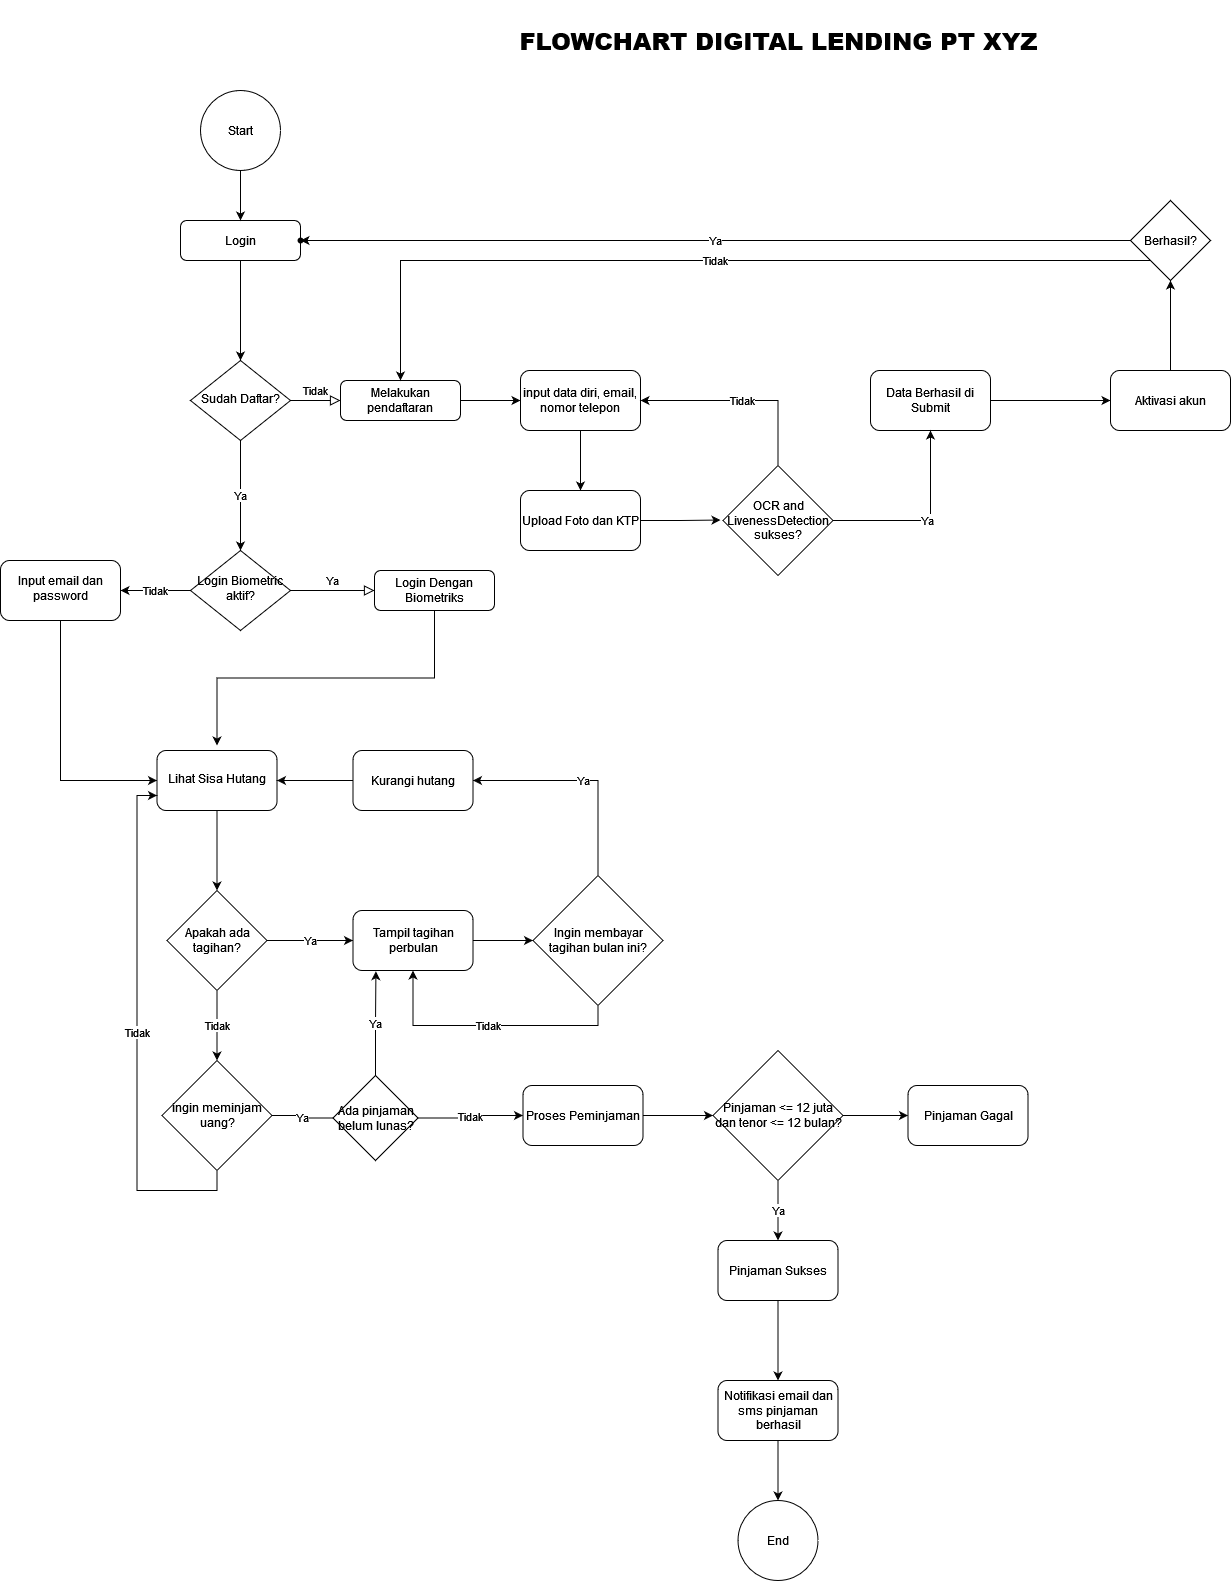

The diagram above was exported from draw.io. Its source (the exported page's mxGraphModel, read from the mxfile embedded in the PNG):
<mxGraphModel dx="2723" dy="2172" grid="1" gridSize="10" guides="1" tooltips="1" connect="1" arrows="1" fold="1" page="1" pageScale="1" pageWidth="827" pageHeight="1169" math="0" shadow="0">
  <root>
    <mxCell id="WIyWlLk6GJQsqaUBKTNV-0" />
    <mxCell id="WIyWlLk6GJQsqaUBKTNV-1" parent="WIyWlLk6GJQsqaUBKTNV-0" />
    <mxCell id="RgRpfeF5wvHuGxw3iGH3-169" style="edgeStyle=orthogonalEdgeStyle;rounded=0;orthogonalLoop=1;jettySize=auto;html=1;exitX=0.5;exitY=1;exitDx=0;exitDy=0;endArrow=classic;endFill=1;" edge="1" parent="WIyWlLk6GJQsqaUBKTNV-1" source="WIyWlLk6GJQsqaUBKTNV-3" target="WIyWlLk6GJQsqaUBKTNV-6">
      <mxGeometry relative="1" as="geometry" />
    </mxCell>
    <mxCell id="WIyWlLk6GJQsqaUBKTNV-3" value="Login" style="rounded=1;whiteSpace=wrap;html=1;fontSize=12;glass=0;strokeWidth=1;shadow=0;" parent="WIyWlLk6GJQsqaUBKTNV-1" vertex="1">
      <mxGeometry x="-600" y="-730" width="120" height="40" as="geometry" />
    </mxCell>
    <mxCell id="WIyWlLk6GJQsqaUBKTNV-5" value="Tidak" style="edgeStyle=orthogonalEdgeStyle;rounded=0;html=1;jettySize=auto;orthogonalLoop=1;fontSize=11;endArrow=block;endFill=0;endSize=8;strokeWidth=1;shadow=0;labelBackgroundColor=none;" parent="WIyWlLk6GJQsqaUBKTNV-1" source="WIyWlLk6GJQsqaUBKTNV-6" target="WIyWlLk6GJQsqaUBKTNV-7" edge="1">
      <mxGeometry y="10" relative="1" as="geometry">
        <mxPoint as="offset" />
      </mxGeometry>
    </mxCell>
    <mxCell id="RgRpfeF5wvHuGxw3iGH3-170" value="Ya" style="edgeStyle=orthogonalEdgeStyle;rounded=0;orthogonalLoop=1;jettySize=auto;html=1;exitX=0.5;exitY=1;exitDx=0;exitDy=0;entryX=0.5;entryY=0;entryDx=0;entryDy=0;endArrow=classic;endFill=1;" edge="1" parent="WIyWlLk6GJQsqaUBKTNV-1" source="WIyWlLk6GJQsqaUBKTNV-6" target="WIyWlLk6GJQsqaUBKTNV-10">
      <mxGeometry relative="1" as="geometry" />
    </mxCell>
    <mxCell id="WIyWlLk6GJQsqaUBKTNV-6" value="Sudah Daftar?" style="rhombus;whiteSpace=wrap;html=1;shadow=0;fontFamily=Helvetica;fontSize=12;align=center;strokeWidth=1;spacing=6;spacingTop=-4;" parent="WIyWlLk6GJQsqaUBKTNV-1" vertex="1">
      <mxGeometry x="-590" y="-590" width="100" height="80" as="geometry" />
    </mxCell>
    <mxCell id="RgRpfeF5wvHuGxw3iGH3-6" value="" style="edgeStyle=orthogonalEdgeStyle;rounded=0;orthogonalLoop=1;jettySize=auto;html=1;" edge="1" parent="WIyWlLk6GJQsqaUBKTNV-1" source="WIyWlLk6GJQsqaUBKTNV-7" target="RgRpfeF5wvHuGxw3iGH3-5">
      <mxGeometry relative="1" as="geometry" />
    </mxCell>
    <mxCell id="WIyWlLk6GJQsqaUBKTNV-7" value="Melakukan pendaftaran" style="rounded=1;whiteSpace=wrap;html=1;fontSize=12;glass=0;strokeWidth=1;shadow=0;" parent="WIyWlLk6GJQsqaUBKTNV-1" vertex="1">
      <mxGeometry x="-440" y="-570" width="120" height="40" as="geometry" />
    </mxCell>
    <mxCell id="WIyWlLk6GJQsqaUBKTNV-9" value="Ya" style="edgeStyle=orthogonalEdgeStyle;rounded=0;html=1;jettySize=auto;orthogonalLoop=1;fontSize=11;endArrow=block;endFill=0;endSize=8;strokeWidth=1;shadow=0;labelBackgroundColor=none;" parent="WIyWlLk6GJQsqaUBKTNV-1" source="WIyWlLk6GJQsqaUBKTNV-10" target="WIyWlLk6GJQsqaUBKTNV-12" edge="1">
      <mxGeometry y="10" relative="1" as="geometry">
        <mxPoint as="offset" />
      </mxGeometry>
    </mxCell>
    <mxCell id="RgRpfeF5wvHuGxw3iGH3-31" value="Tidak" style="edgeStyle=orthogonalEdgeStyle;rounded=0;orthogonalLoop=1;jettySize=auto;html=1;" edge="1" parent="WIyWlLk6GJQsqaUBKTNV-1" source="WIyWlLk6GJQsqaUBKTNV-10" target="RgRpfeF5wvHuGxw3iGH3-30">
      <mxGeometry relative="1" as="geometry" />
    </mxCell>
    <mxCell id="WIyWlLk6GJQsqaUBKTNV-10" value="Login Biometric aktif?" style="rhombus;whiteSpace=wrap;html=1;shadow=0;fontFamily=Helvetica;fontSize=12;align=center;strokeWidth=1;spacing=6;spacingTop=-4;" parent="WIyWlLk6GJQsqaUBKTNV-1" vertex="1">
      <mxGeometry x="-590" y="-400" width="100" height="80" as="geometry" />
    </mxCell>
    <mxCell id="RgRpfeF5wvHuGxw3iGH3-165" style="edgeStyle=orthogonalEdgeStyle;rounded=0;orthogonalLoop=1;jettySize=auto;html=1;exitX=0.5;exitY=1;exitDx=0;exitDy=0;entryX=0.352;entryY=0.437;entryDx=0;entryDy=0;entryPerimeter=0;endArrow=classic;endFill=1;" edge="1" parent="WIyWlLk6GJQsqaUBKTNV-1" source="WIyWlLk6GJQsqaUBKTNV-12">
      <mxGeometry relative="1" as="geometry">
        <mxPoint x="-563.5" y="-205" as="targetPoint" />
      </mxGeometry>
    </mxCell>
    <mxCell id="WIyWlLk6GJQsqaUBKTNV-12" value="Login Dengan Biometriks" style="rounded=1;whiteSpace=wrap;html=1;fontSize=12;glass=0;strokeWidth=1;shadow=0;" parent="WIyWlLk6GJQsqaUBKTNV-1" vertex="1">
      <mxGeometry x="-406" y="-380" width="120" height="40" as="geometry" />
    </mxCell>
    <mxCell id="RgRpfeF5wvHuGxw3iGH3-8" value="" style="edgeStyle=orthogonalEdgeStyle;rounded=0;orthogonalLoop=1;jettySize=auto;html=1;" edge="1" parent="WIyWlLk6GJQsqaUBKTNV-1" source="RgRpfeF5wvHuGxw3iGH3-5" target="RgRpfeF5wvHuGxw3iGH3-7">
      <mxGeometry relative="1" as="geometry" />
    </mxCell>
    <mxCell id="RgRpfeF5wvHuGxw3iGH3-5" value="input data diri, email, nomor telepon" style="rounded=1;whiteSpace=wrap;html=1;glass=0;strokeWidth=1;shadow=0;" vertex="1" parent="WIyWlLk6GJQsqaUBKTNV-1">
      <mxGeometry x="-260" y="-580" width="120" height="60" as="geometry" />
    </mxCell>
    <mxCell id="RgRpfeF5wvHuGxw3iGH3-10" value="" style="edgeStyle=orthogonalEdgeStyle;rounded=0;orthogonalLoop=1;jettySize=auto;html=1;startArrow=none;" edge="1" parent="WIyWlLk6GJQsqaUBKTNV-1" source="RgRpfeF5wvHuGxw3iGH3-175" target="RgRpfeF5wvHuGxw3iGH3-9">
      <mxGeometry relative="1" as="geometry" />
    </mxCell>
    <mxCell id="RgRpfeF5wvHuGxw3iGH3-181" style="edgeStyle=orthogonalEdgeStyle;rounded=0;orthogonalLoop=1;jettySize=auto;html=1;exitX=1;exitY=0.5;exitDx=0;exitDy=0;endArrow=classic;endFill=1;" edge="1" parent="WIyWlLk6GJQsqaUBKTNV-1" source="RgRpfeF5wvHuGxw3iGH3-7">
      <mxGeometry relative="1" as="geometry">
        <mxPoint x="-60" y="-430.47058823529414" as="targetPoint" />
      </mxGeometry>
    </mxCell>
    <mxCell id="RgRpfeF5wvHuGxw3iGH3-7" value="Upload Foto dan KTP" style="rounded=1;whiteSpace=wrap;html=1;glass=0;strokeWidth=1;shadow=0;" vertex="1" parent="WIyWlLk6GJQsqaUBKTNV-1">
      <mxGeometry x="-260" y="-460" width="120" height="60" as="geometry" />
    </mxCell>
    <mxCell id="RgRpfeF5wvHuGxw3iGH3-20" value="" style="edgeStyle=orthogonalEdgeStyle;rounded=0;orthogonalLoop=1;jettySize=auto;html=1;" edge="1" parent="WIyWlLk6GJQsqaUBKTNV-1" source="RgRpfeF5wvHuGxw3iGH3-9" target="RgRpfeF5wvHuGxw3iGH3-19">
      <mxGeometry relative="1" as="geometry" />
    </mxCell>
    <mxCell id="RgRpfeF5wvHuGxw3iGH3-9" value="Aktivasi akun" style="rounded=1;whiteSpace=wrap;html=1;glass=0;strokeWidth=1;shadow=0;" vertex="1" parent="WIyWlLk6GJQsqaUBKTNV-1">
      <mxGeometry x="330" y="-580" width="120" height="60" as="geometry" />
    </mxCell>
    <mxCell id="RgRpfeF5wvHuGxw3iGH3-27" value="Ya" style="edgeStyle=orthogonalEdgeStyle;rounded=0;orthogonalLoop=1;jettySize=auto;html=1;" edge="1" parent="WIyWlLk6GJQsqaUBKTNV-1" source="RgRpfeF5wvHuGxw3iGH3-19" target="RgRpfeF5wvHuGxw3iGH3-26">
      <mxGeometry relative="1" as="geometry" />
    </mxCell>
    <mxCell id="RgRpfeF5wvHuGxw3iGH3-29" value="Tidak" style="edgeStyle=orthogonalEdgeStyle;rounded=0;orthogonalLoop=1;jettySize=auto;html=1;exitX=0;exitY=1;exitDx=0;exitDy=0;entryX=0.5;entryY=0;entryDx=0;entryDy=0;" edge="1" parent="WIyWlLk6GJQsqaUBKTNV-1" source="RgRpfeF5wvHuGxw3iGH3-19" target="WIyWlLk6GJQsqaUBKTNV-7">
      <mxGeometry relative="1" as="geometry" />
    </mxCell>
    <mxCell id="RgRpfeF5wvHuGxw3iGH3-19" value="Berhasil?" style="rhombus;whiteSpace=wrap;html=1;" vertex="1" parent="WIyWlLk6GJQsqaUBKTNV-1">
      <mxGeometry x="350" y="-750" width="80" height="80" as="geometry" />
    </mxCell>
    <mxCell id="RgRpfeF5wvHuGxw3iGH3-23" value="" style="edgeStyle=orthogonalEdgeStyle;rounded=0;orthogonalLoop=1;jettySize=auto;html=1;" edge="1" parent="WIyWlLk6GJQsqaUBKTNV-1" source="RgRpfeF5wvHuGxw3iGH3-22" target="WIyWlLk6GJQsqaUBKTNV-3">
      <mxGeometry relative="1" as="geometry" />
    </mxCell>
    <mxCell id="RgRpfeF5wvHuGxw3iGH3-22" value="Start" style="ellipse;whiteSpace=wrap;html=1;aspect=fixed;" vertex="1" parent="WIyWlLk6GJQsqaUBKTNV-1">
      <mxGeometry x="-580" y="-860" width="80" height="80" as="geometry" />
    </mxCell>
    <mxCell id="RgRpfeF5wvHuGxw3iGH3-26" value="" style="shape=waypoint;sketch=0;size=6;pointerEvents=1;points=[];fillColor=default;resizable=0;rotatable=0;perimeter=centerPerimeter;snapToPoint=1;" vertex="1" parent="WIyWlLk6GJQsqaUBKTNV-1">
      <mxGeometry x="-500" y="-730" width="40" height="40" as="geometry" />
    </mxCell>
    <mxCell id="RgRpfeF5wvHuGxw3iGH3-168" style="edgeStyle=orthogonalEdgeStyle;rounded=0;orthogonalLoop=1;jettySize=auto;html=1;exitX=0.5;exitY=1;exitDx=0;exitDy=0;entryX=0;entryY=0.5;entryDx=0;entryDy=0;endArrow=classic;endFill=1;" edge="1" parent="WIyWlLk6GJQsqaUBKTNV-1" source="RgRpfeF5wvHuGxw3iGH3-30" target="RgRpfeF5wvHuGxw3iGH3-32">
      <mxGeometry relative="1" as="geometry" />
    </mxCell>
    <mxCell id="RgRpfeF5wvHuGxw3iGH3-30" value="Input email dan password" style="rounded=1;whiteSpace=wrap;html=1;shadow=0;strokeWidth=1;spacing=6;spacingTop=-4;" vertex="1" parent="WIyWlLk6GJQsqaUBKTNV-1">
      <mxGeometry x="-780" y="-390" width="120" height="60" as="geometry" />
    </mxCell>
    <mxCell id="RgRpfeF5wvHuGxw3iGH3-43" value="" style="edgeStyle=orthogonalEdgeStyle;rounded=0;orthogonalLoop=1;jettySize=auto;html=1;endArrow=classic;endFill=1;" edge="1" parent="WIyWlLk6GJQsqaUBKTNV-1" source="RgRpfeF5wvHuGxw3iGH3-32" target="RgRpfeF5wvHuGxw3iGH3-42">
      <mxGeometry relative="1" as="geometry" />
    </mxCell>
    <mxCell id="RgRpfeF5wvHuGxw3iGH3-32" value="Lihat Sisa Hutang" style="whiteSpace=wrap;html=1;rounded=1;shadow=0;strokeWidth=1;spacing=6;spacingTop=-4;" vertex="1" parent="WIyWlLk6GJQsqaUBKTNV-1">
      <mxGeometry x="-623.5" y="-200" width="120" height="60" as="geometry" />
    </mxCell>
    <mxCell id="RgRpfeF5wvHuGxw3iGH3-45" value="Ya" style="edgeStyle=orthogonalEdgeStyle;rounded=0;orthogonalLoop=1;jettySize=auto;html=1;endArrow=classic;endFill=1;" edge="1" parent="WIyWlLk6GJQsqaUBKTNV-1" source="RgRpfeF5wvHuGxw3iGH3-42" target="RgRpfeF5wvHuGxw3iGH3-44">
      <mxGeometry relative="1" as="geometry" />
    </mxCell>
    <mxCell id="RgRpfeF5wvHuGxw3iGH3-47" value="Tidak" style="edgeStyle=orthogonalEdgeStyle;rounded=0;orthogonalLoop=1;jettySize=auto;html=1;endArrow=classic;endFill=1;" edge="1" parent="WIyWlLk6GJQsqaUBKTNV-1" source="RgRpfeF5wvHuGxw3iGH3-42" target="RgRpfeF5wvHuGxw3iGH3-46">
      <mxGeometry relative="1" as="geometry" />
    </mxCell>
    <mxCell id="RgRpfeF5wvHuGxw3iGH3-42" value="Apakah ada tagihan?" style="rhombus;whiteSpace=wrap;html=1;" vertex="1" parent="WIyWlLk6GJQsqaUBKTNV-1">
      <mxGeometry x="-613.5" y="-60" width="100" height="100" as="geometry" />
    </mxCell>
    <mxCell id="RgRpfeF5wvHuGxw3iGH3-49" value="" style="edgeStyle=orthogonalEdgeStyle;rounded=0;orthogonalLoop=1;jettySize=auto;html=1;endArrow=classic;endFill=1;" edge="1" parent="WIyWlLk6GJQsqaUBKTNV-1" source="RgRpfeF5wvHuGxw3iGH3-44" target="RgRpfeF5wvHuGxw3iGH3-48">
      <mxGeometry relative="1" as="geometry" />
    </mxCell>
    <mxCell id="RgRpfeF5wvHuGxw3iGH3-44" value="Tampil tagihan perbulan" style="rounded=1;whiteSpace=wrap;html=1;" vertex="1" parent="WIyWlLk6GJQsqaUBKTNV-1">
      <mxGeometry x="-427.5" y="-40" width="120" height="60" as="geometry" />
    </mxCell>
    <mxCell id="RgRpfeF5wvHuGxw3iGH3-61" value="Tidak" style="edgeStyle=orthogonalEdgeStyle;rounded=0;orthogonalLoop=1;jettySize=auto;html=1;endArrow=classic;endFill=1;startArrow=none;" edge="1" parent="WIyWlLk6GJQsqaUBKTNV-1" source="RgRpfeF5wvHuGxw3iGH3-76" target="RgRpfeF5wvHuGxw3iGH3-60">
      <mxGeometry relative="1" as="geometry" />
    </mxCell>
    <mxCell id="RgRpfeF5wvHuGxw3iGH3-171" value="Tidak" style="edgeStyle=orthogonalEdgeStyle;rounded=0;orthogonalLoop=1;jettySize=auto;html=1;exitX=0.5;exitY=1;exitDx=0;exitDy=0;entryX=0;entryY=0.75;entryDx=0;entryDy=0;endArrow=classic;endFill=1;" edge="1" parent="WIyWlLk6GJQsqaUBKTNV-1" source="RgRpfeF5wvHuGxw3iGH3-46" target="RgRpfeF5wvHuGxw3iGH3-32">
      <mxGeometry relative="1" as="geometry" />
    </mxCell>
    <mxCell id="RgRpfeF5wvHuGxw3iGH3-46" value="ingin meminjam uang?" style="rhombus;whiteSpace=wrap;html=1;" vertex="1" parent="WIyWlLk6GJQsqaUBKTNV-1">
      <mxGeometry x="-618.5" y="110" width="110" height="110" as="geometry" />
    </mxCell>
    <mxCell id="RgRpfeF5wvHuGxw3iGH3-58" value="Tidak" style="edgeStyle=orthogonalEdgeStyle;rounded=0;orthogonalLoop=1;jettySize=auto;html=1;exitX=0.5;exitY=1;exitDx=0;exitDy=0;entryX=0.5;entryY=1;entryDx=0;entryDy=0;endArrow=classic;endFill=1;" edge="1" parent="WIyWlLk6GJQsqaUBKTNV-1" source="RgRpfeF5wvHuGxw3iGH3-48" target="RgRpfeF5wvHuGxw3iGH3-44">
      <mxGeometry relative="1" as="geometry" />
    </mxCell>
    <mxCell id="RgRpfeF5wvHuGxw3iGH3-166" value="Ya" style="edgeStyle=orthogonalEdgeStyle;rounded=0;orthogonalLoop=1;jettySize=auto;html=1;exitX=0.5;exitY=0;exitDx=0;exitDy=0;entryX=1;entryY=0.5;entryDx=0;entryDy=0;endArrow=classic;endFill=1;" edge="1" parent="WIyWlLk6GJQsqaUBKTNV-1" source="RgRpfeF5wvHuGxw3iGH3-48" target="RgRpfeF5wvHuGxw3iGH3-51">
      <mxGeometry relative="1" as="geometry" />
    </mxCell>
    <mxCell id="RgRpfeF5wvHuGxw3iGH3-48" value="Ingin membayar tagihan bulan ini?" style="rhombus;whiteSpace=wrap;html=1;" vertex="1" parent="WIyWlLk6GJQsqaUBKTNV-1">
      <mxGeometry x="-247.5" y="-75" width="130" height="130" as="geometry" />
    </mxCell>
    <mxCell id="RgRpfeF5wvHuGxw3iGH3-53" style="edgeStyle=orthogonalEdgeStyle;rounded=0;orthogonalLoop=1;jettySize=auto;html=1;exitX=0;exitY=0.5;exitDx=0;exitDy=0;endArrow=classic;endFill=1;" edge="1" parent="WIyWlLk6GJQsqaUBKTNV-1" source="RgRpfeF5wvHuGxw3iGH3-51" target="RgRpfeF5wvHuGxw3iGH3-32">
      <mxGeometry relative="1" as="geometry" />
    </mxCell>
    <mxCell id="RgRpfeF5wvHuGxw3iGH3-51" value="Kurangi hutang" style="rounded=1;whiteSpace=wrap;html=1;" vertex="1" parent="WIyWlLk6GJQsqaUBKTNV-1">
      <mxGeometry x="-427.5" y="-200" width="120" height="60" as="geometry" />
    </mxCell>
    <mxCell id="RgRpfeF5wvHuGxw3iGH3-63" style="edgeStyle=orthogonalEdgeStyle;rounded=0;orthogonalLoop=1;jettySize=auto;html=1;exitX=1;exitY=0.5;exitDx=0;exitDy=0;endArrow=classic;endFill=1;" edge="1" parent="WIyWlLk6GJQsqaUBKTNV-1" source="RgRpfeF5wvHuGxw3iGH3-60" target="RgRpfeF5wvHuGxw3iGH3-62">
      <mxGeometry relative="1" as="geometry" />
    </mxCell>
    <mxCell id="RgRpfeF5wvHuGxw3iGH3-60" value="Proses Peminjaman" style="rounded=1;whiteSpace=wrap;html=1;" vertex="1" parent="WIyWlLk6GJQsqaUBKTNV-1">
      <mxGeometry x="-257.5" y="135" width="120" height="60" as="geometry" />
    </mxCell>
    <mxCell id="RgRpfeF5wvHuGxw3iGH3-69" value="Ya" style="edgeStyle=orthogonalEdgeStyle;rounded=0;orthogonalLoop=1;jettySize=auto;html=1;endArrow=classic;endFill=1;" edge="1" parent="WIyWlLk6GJQsqaUBKTNV-1" source="RgRpfeF5wvHuGxw3iGH3-62" target="RgRpfeF5wvHuGxw3iGH3-68">
      <mxGeometry relative="1" as="geometry" />
    </mxCell>
    <mxCell id="RgRpfeF5wvHuGxw3iGH3-75" value="" style="edgeStyle=orthogonalEdgeStyle;rounded=0;orthogonalLoop=1;jettySize=auto;html=1;endArrow=classic;endFill=1;" edge="1" parent="WIyWlLk6GJQsqaUBKTNV-1" source="RgRpfeF5wvHuGxw3iGH3-62" target="RgRpfeF5wvHuGxw3iGH3-74">
      <mxGeometry relative="1" as="geometry" />
    </mxCell>
    <mxCell id="RgRpfeF5wvHuGxw3iGH3-62" value="Pinjaman &amp;lt;= 12 juta dan tenor &amp;lt;= 12 bulan?" style="rhombus;whiteSpace=wrap;html=1;" vertex="1" parent="WIyWlLk6GJQsqaUBKTNV-1">
      <mxGeometry x="-67.5" y="100" width="130" height="130" as="geometry" />
    </mxCell>
    <mxCell id="RgRpfeF5wvHuGxw3iGH3-71" value="" style="edgeStyle=orthogonalEdgeStyle;rounded=0;orthogonalLoop=1;jettySize=auto;html=1;endArrow=classic;endFill=1;" edge="1" parent="WIyWlLk6GJQsqaUBKTNV-1" source="RgRpfeF5wvHuGxw3iGH3-68" target="RgRpfeF5wvHuGxw3iGH3-70">
      <mxGeometry relative="1" as="geometry" />
    </mxCell>
    <mxCell id="RgRpfeF5wvHuGxw3iGH3-68" value="Pinjaman Sukses" style="rounded=1;whiteSpace=wrap;html=1;" vertex="1" parent="WIyWlLk6GJQsqaUBKTNV-1">
      <mxGeometry x="-62.5" y="290" width="120" height="60" as="geometry" />
    </mxCell>
    <mxCell id="RgRpfeF5wvHuGxw3iGH3-173" style="edgeStyle=orthogonalEdgeStyle;rounded=0;orthogonalLoop=1;jettySize=auto;html=1;exitX=0.5;exitY=1;exitDx=0;exitDy=0;endArrow=classic;endFill=1;" edge="1" parent="WIyWlLk6GJQsqaUBKTNV-1" source="RgRpfeF5wvHuGxw3iGH3-70" target="RgRpfeF5wvHuGxw3iGH3-172">
      <mxGeometry relative="1" as="geometry" />
    </mxCell>
    <mxCell id="RgRpfeF5wvHuGxw3iGH3-70" value="Notifikasi email dan sms pinjaman berhasil" style="rounded=1;whiteSpace=wrap;html=1;" vertex="1" parent="WIyWlLk6GJQsqaUBKTNV-1">
      <mxGeometry x="-62.5" y="430" width="120" height="60" as="geometry" />
    </mxCell>
    <mxCell id="RgRpfeF5wvHuGxw3iGH3-74" value="Pinjaman Gagal" style="rounded=1;whiteSpace=wrap;html=1;" vertex="1" parent="WIyWlLk6GJQsqaUBKTNV-1">
      <mxGeometry x="127.5" y="135" width="120" height="60" as="geometry" />
    </mxCell>
    <mxCell id="RgRpfeF5wvHuGxw3iGH3-79" value="Ya" style="edgeStyle=orthogonalEdgeStyle;rounded=0;orthogonalLoop=1;jettySize=auto;html=1;exitX=0.5;exitY=0;exitDx=0;exitDy=0;entryX=0.191;entryY=1.012;entryDx=0;entryDy=0;entryPerimeter=0;endArrow=classic;endFill=1;" edge="1" parent="WIyWlLk6GJQsqaUBKTNV-1" source="RgRpfeF5wvHuGxw3iGH3-76" target="RgRpfeF5wvHuGxw3iGH3-44">
      <mxGeometry relative="1" as="geometry" />
    </mxCell>
    <mxCell id="RgRpfeF5wvHuGxw3iGH3-76" value="Ada pinjaman belum lunas?" style="rhombus;whiteSpace=wrap;html=1;" vertex="1" parent="WIyWlLk6GJQsqaUBKTNV-1">
      <mxGeometry x="-447.5" y="125" width="85" height="85" as="geometry" />
    </mxCell>
    <mxCell id="RgRpfeF5wvHuGxw3iGH3-77" value="Ya" style="edgeStyle=orthogonalEdgeStyle;rounded=0;orthogonalLoop=1;jettySize=auto;html=1;endArrow=none;endFill=1;" edge="1" parent="WIyWlLk6GJQsqaUBKTNV-1" source="RgRpfeF5wvHuGxw3iGH3-46" target="RgRpfeF5wvHuGxw3iGH3-76">
      <mxGeometry relative="1" as="geometry">
        <mxPoint x="-508.5" y="165" as="sourcePoint" />
        <mxPoint x="-337.5" y="165" as="targetPoint" />
      </mxGeometry>
    </mxCell>
    <mxCell id="RgRpfeF5wvHuGxw3iGH3-172" value="End" style="ellipse;whiteSpace=wrap;html=1;aspect=fixed;" vertex="1" parent="WIyWlLk6GJQsqaUBKTNV-1">
      <mxGeometry x="-42.5" y="550" width="80" height="80" as="geometry" />
    </mxCell>
    <mxCell id="RgRpfeF5wvHuGxw3iGH3-174" value="&lt;h1&gt;&lt;b&gt;FLOWCHART DIGITAL LENDING PT XYZ&lt;/b&gt;&lt;/h1&gt;" style="text;html=1;align=center;verticalAlign=middle;resizable=0;points=[];autosize=1;strokeColor=none;fillColor=none;" vertex="1" parent="WIyWlLk6GJQsqaUBKTNV-1">
      <mxGeometry x="-272.5" y="-950" width="540" height="80" as="geometry" />
    </mxCell>
    <mxCell id="RgRpfeF5wvHuGxw3iGH3-175" value="Data Berhasil di Submit" style="whiteSpace=wrap;html=1;rounded=1;glass=0;strokeWidth=1;shadow=0;" vertex="1" parent="WIyWlLk6GJQsqaUBKTNV-1">
      <mxGeometry x="90" y="-580" width="120" height="60" as="geometry" />
    </mxCell>
    <mxCell id="RgRpfeF5wvHuGxw3iGH3-179" value="Tidak" style="edgeStyle=orthogonalEdgeStyle;rounded=0;orthogonalLoop=1;jettySize=auto;html=1;exitX=0.5;exitY=0;exitDx=0;exitDy=0;entryX=1;entryY=0.5;entryDx=0;entryDy=0;endArrow=classic;endFill=1;" edge="1" parent="WIyWlLk6GJQsqaUBKTNV-1" source="RgRpfeF5wvHuGxw3iGH3-178" target="RgRpfeF5wvHuGxw3iGH3-5">
      <mxGeometry relative="1" as="geometry" />
    </mxCell>
    <mxCell id="RgRpfeF5wvHuGxw3iGH3-182" value="Ya" style="edgeStyle=orthogonalEdgeStyle;rounded=0;orthogonalLoop=1;jettySize=auto;html=1;exitX=1;exitY=0.5;exitDx=0;exitDy=0;endArrow=classic;endFill=1;" edge="1" parent="WIyWlLk6GJQsqaUBKTNV-1" source="RgRpfeF5wvHuGxw3iGH3-178" target="RgRpfeF5wvHuGxw3iGH3-175">
      <mxGeometry relative="1" as="geometry" />
    </mxCell>
    <mxCell id="RgRpfeF5wvHuGxw3iGH3-178" value="OCR and LivenessDetection sukses?" style="rhombus;whiteSpace=wrap;html=1;" vertex="1" parent="WIyWlLk6GJQsqaUBKTNV-1">
      <mxGeometry x="-57.5" y="-485" width="110" height="110" as="geometry" />
    </mxCell>
  </root>
</mxGraphModel>